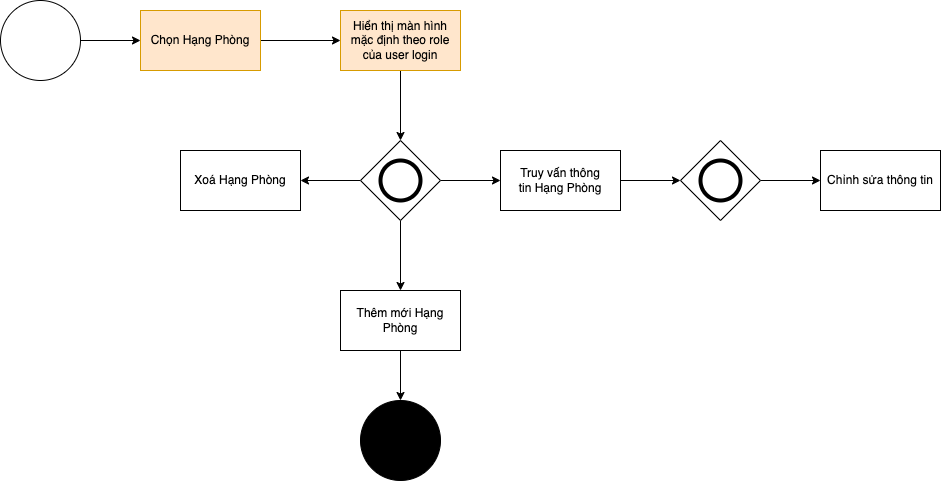

The diagram above was exported from draw.io. Its source (the exported page's mxGraphModel, read from the mxfile embedded in the PNG):
<mxGraphModel dx="1426" dy="778" grid="1" gridSize="10" guides="1" tooltips="1" connect="1" arrows="1" fold="1" page="1" pageScale="1" pageWidth="1654" pageHeight="1169" background="none" math="0" shadow="0">
  <root>
    <mxCell id="vxaaor2jEA03PDhUmWtg-0" />
    <mxCell id="vxaaor2jEA03PDhUmWtg-1" parent="vxaaor2jEA03PDhUmWtg-0" />
    <mxCell id="vxaaor2jEA03PDhUmWtg-2" value="" style="edgeStyle=orthogonalEdgeStyle;rounded=0;orthogonalLoop=1;jettySize=auto;html=1;" edge="1" parent="vxaaor2jEA03PDhUmWtg-1" source="vxaaor2jEA03PDhUmWtg-3" target="vxaaor2jEA03PDhUmWtg-5">
      <mxGeometry relative="1" as="geometry" />
    </mxCell>
    <mxCell id="vxaaor2jEA03PDhUmWtg-3" value="" style="ellipse;whiteSpace=wrap;html=1;aspect=fixed;" vertex="1" parent="vxaaor2jEA03PDhUmWtg-1">
      <mxGeometry x="90" y="140" width="80" height="80" as="geometry" />
    </mxCell>
    <mxCell id="vxaaor2jEA03PDhUmWtg-4" value="" style="edgeStyle=orthogonalEdgeStyle;rounded=0;orthogonalLoop=1;jettySize=auto;html=1;" edge="1" parent="vxaaor2jEA03PDhUmWtg-1" source="vxaaor2jEA03PDhUmWtg-5" target="vxaaor2jEA03PDhUmWtg-7">
      <mxGeometry relative="1" as="geometry" />
    </mxCell>
    <mxCell id="vxaaor2jEA03PDhUmWtg-5" value="Chọn Hạng Phòng" style="whiteSpace=wrap;html=1;fillColor=#ffe6cc;strokeColor=#d79b00;" vertex="1" parent="vxaaor2jEA03PDhUmWtg-1">
      <mxGeometry x="230" y="150" width="120" height="60" as="geometry" />
    </mxCell>
    <mxCell id="vxaaor2jEA03PDhUmWtg-6" value="" style="edgeStyle=orthogonalEdgeStyle;rounded=0;orthogonalLoop=1;jettySize=auto;html=1;" edge="1" parent="vxaaor2jEA03PDhUmWtg-1" source="vxaaor2jEA03PDhUmWtg-7" target="vxaaor2jEA03PDhUmWtg-11">
      <mxGeometry relative="1" as="geometry" />
    </mxCell>
    <mxCell id="vxaaor2jEA03PDhUmWtg-7" value="Hiển thị màn hình mặc định theo role của user login" style="whiteSpace=wrap;html=1;fillColor=#ffe6cc;strokeColor=#d79b00;" vertex="1" parent="vxaaor2jEA03PDhUmWtg-1">
      <mxGeometry x="430" y="150" width="120" height="60" as="geometry" />
    </mxCell>
    <mxCell id="vxaaor2jEA03PDhUmWtg-8" value="" style="edgeStyle=orthogonalEdgeStyle;rounded=0;orthogonalLoop=1;jettySize=auto;html=1;" edge="1" parent="vxaaor2jEA03PDhUmWtg-1" source="vxaaor2jEA03PDhUmWtg-11" target="vxaaor2jEA03PDhUmWtg-19">
      <mxGeometry relative="1" as="geometry" />
    </mxCell>
    <mxCell id="vxaaor2jEA03PDhUmWtg-9" value="" style="edgeStyle=orthogonalEdgeStyle;rounded=0;orthogonalLoop=1;jettySize=auto;html=1;" edge="1" parent="vxaaor2jEA03PDhUmWtg-1" source="vxaaor2jEA03PDhUmWtg-11" target="vxaaor2jEA03PDhUmWtg-20">
      <mxGeometry relative="1" as="geometry" />
    </mxCell>
    <mxCell id="vxaaor2jEA03PDhUmWtg-10" value="" style="edgeStyle=orthogonalEdgeStyle;rounded=0;orthogonalLoop=1;jettySize=auto;html=1;" edge="1" parent="vxaaor2jEA03PDhUmWtg-1" source="vxaaor2jEA03PDhUmWtg-11" target="vxaaor2jEA03PDhUmWtg-21">
      <mxGeometry relative="1" as="geometry" />
    </mxCell>
    <mxCell id="vxaaor2jEA03PDhUmWtg-11" value="" style="rhombus;whiteSpace=wrap;html=1;" vertex="1" parent="vxaaor2jEA03PDhUmWtg-1">
      <mxGeometry x="450" y="280" width="80" height="80" as="geometry" />
    </mxCell>
    <mxCell id="vxaaor2jEA03PDhUmWtg-12" value="" style="ellipse;whiteSpace=wrap;html=1;aspect=fixed;strokeWidth=4;" vertex="1" parent="vxaaor2jEA03PDhUmWtg-1">
      <mxGeometry x="470" y="300" width="40" height="40" as="geometry" />
    </mxCell>
    <mxCell id="vxaaor2jEA03PDhUmWtg-13" value="" style="edgeStyle=orthogonalEdgeStyle;rounded=0;orthogonalLoop=1;jettySize=auto;html=1;" edge="1" parent="vxaaor2jEA03PDhUmWtg-1" target="vxaaor2jEA03PDhUmWtg-15">
      <mxGeometry relative="1" as="geometry">
        <mxPoint x="700" y="320" as="sourcePoint" />
      </mxGeometry>
    </mxCell>
    <mxCell id="vxaaor2jEA03PDhUmWtg-14" value="" style="edgeStyle=orthogonalEdgeStyle;rounded=0;orthogonalLoop=1;jettySize=auto;html=1;" edge="1" parent="vxaaor2jEA03PDhUmWtg-1" source="vxaaor2jEA03PDhUmWtg-15" target="vxaaor2jEA03PDhUmWtg-17">
      <mxGeometry relative="1" as="geometry" />
    </mxCell>
    <mxCell id="vxaaor2jEA03PDhUmWtg-15" value="" style="rhombus;whiteSpace=wrap;html=1;strokeWidth=1;" vertex="1" parent="vxaaor2jEA03PDhUmWtg-1">
      <mxGeometry x="770" y="280" width="80" height="80" as="geometry" />
    </mxCell>
    <mxCell id="vxaaor2jEA03PDhUmWtg-16" value="" style="ellipse;whiteSpace=wrap;html=1;aspect=fixed;strokeWidth=4;" vertex="1" parent="vxaaor2jEA03PDhUmWtg-1">
      <mxGeometry x="790" y="300" width="40" height="40" as="geometry" />
    </mxCell>
    <mxCell id="vxaaor2jEA03PDhUmWtg-17" value="Chỉnh sửa thông tin" style="whiteSpace=wrap;html=1;strokeWidth=1;" vertex="1" parent="vxaaor2jEA03PDhUmWtg-1">
      <mxGeometry x="910" y="290" width="120" height="60" as="geometry" />
    </mxCell>
    <mxCell id="vxaaor2jEA03PDhUmWtg-18" value="" style="edgeStyle=orthogonalEdgeStyle;rounded=0;orthogonalLoop=1;jettySize=auto;html=1;" edge="1" parent="vxaaor2jEA03PDhUmWtg-1" source="vxaaor2jEA03PDhUmWtg-19" target="vxaaor2jEA03PDhUmWtg-22">
      <mxGeometry relative="1" as="geometry" />
    </mxCell>
    <mxCell id="vxaaor2jEA03PDhUmWtg-19" value="Thêm mới Hạng Phòng" style="whiteSpace=wrap;html=1;" vertex="1" parent="vxaaor2jEA03PDhUmWtg-1">
      <mxGeometry x="430" y="430" width="120" height="60" as="geometry" />
    </mxCell>
    <mxCell id="vxaaor2jEA03PDhUmWtg-20" value="Xoá Hạng&amp;nbsp;Phòng" style="whiteSpace=wrap;html=1;" vertex="1" parent="vxaaor2jEA03PDhUmWtg-1">
      <mxGeometry x="270" y="290" width="120" height="60" as="geometry" />
    </mxCell>
    <mxCell id="vxaaor2jEA03PDhUmWtg-21" value="&lt;span style=&quot;&quot;&gt;Truy vấn thông tin&amp;nbsp;&lt;/span&gt;Hạng Phòng" style="whiteSpace=wrap;html=1;" vertex="1" parent="vxaaor2jEA03PDhUmWtg-1">
      <mxGeometry x="590" y="290" width="120" height="60" as="geometry" />
    </mxCell>
    <mxCell id="vxaaor2jEA03PDhUmWtg-22" value="" style="ellipse;whiteSpace=wrap;html=1;aspect=fixed;strokeWidth=1;fillColor=#000000;" vertex="1" parent="vxaaor2jEA03PDhUmWtg-1">
      <mxGeometry x="450" y="540" width="80" height="80" as="geometry" />
    </mxCell>
  </root>
</mxGraphModel>